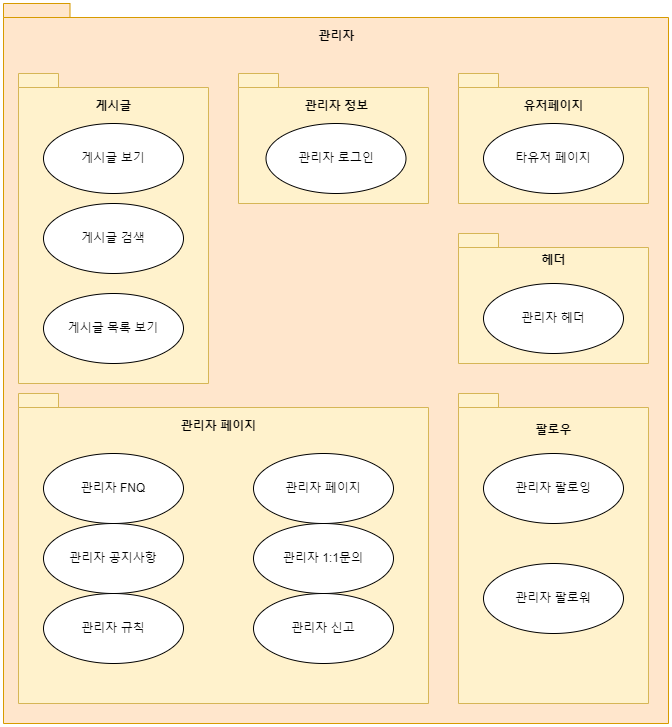

The diagram above was exported from draw.io. Its source (the exported page's mxGraphModel, read from the mxfile embedded in the PNG):
<mxGraphModel dx="1102" dy="1030" grid="1" gridSize="10" guides="1" tooltips="1" connect="1" arrows="1" fold="1" page="1" pageScale="1" pageWidth="827" pageHeight="1169" math="0" shadow="0">
  <root>
    <mxCell id="0" />
    <mxCell id="1" parent="0" />
    <mxCell id="jaPT4qj_suAGyJc6VyWG-1" value="" style="shape=folder;fontStyle=1;spacingTop=10;tabWidth=40;tabHeight=14;tabPosition=left;html=1;whiteSpace=wrap;fillColor=#ffe6cc;strokeColor=#d79b00;" parent="1" vertex="1">
      <mxGeometry x="55" y="110" width="665" height="720" as="geometry" />
    </mxCell>
    <mxCell id="jaPT4qj_suAGyJc6VyWG-2" value="관리자" style="text;align=center;fontStyle=1;verticalAlign=middle;spacingLeft=3;spacingRight=3;strokeColor=none;rotatable=0;points=[[0,0.5],[1,0.5]];portConstraint=eastwest;html=1;" parent="1" vertex="1">
      <mxGeometry x="347.5" y="130" width="80" height="26" as="geometry" />
    </mxCell>
    <mxCell id="jaPT4qj_suAGyJc6VyWG-3" value="" style="shape=folder;fontStyle=1;spacingTop=10;tabWidth=40;tabHeight=14;tabPosition=left;html=1;whiteSpace=wrap;fillColor=#fff2cc;strokeColor=#d6b656;" parent="1" vertex="1">
      <mxGeometry x="70" y="180" width="190" height="310" as="geometry" />
    </mxCell>
    <mxCell id="jaPT4qj_suAGyJc6VyWG-4" value="게시글" style="text;align=center;fontStyle=1;verticalAlign=middle;spacingLeft=3;spacingRight=3;strokeColor=none;rotatable=0;points=[[0,0.5],[1,0.5]];portConstraint=eastwest;html=1;" parent="1" vertex="1">
      <mxGeometry x="125" y="200" width="80" height="26" as="geometry" />
    </mxCell>
    <mxCell id="jaPT4qj_suAGyJc6VyWG-6" value="게시글 보기" style="ellipse;whiteSpace=wrap;html=1;" parent="1" vertex="1">
      <mxGeometry x="95" y="230" width="140" height="70" as="geometry" />
    </mxCell>
    <mxCell id="jaPT4qj_suAGyJc6VyWG-7" value="게시글 검색" style="ellipse;whiteSpace=wrap;html=1;" parent="1" vertex="1">
      <mxGeometry x="95" y="310" width="140" height="70" as="geometry" />
    </mxCell>
    <mxCell id="jaPT4qj_suAGyJc6VyWG-9" value="" style="shape=folder;fontStyle=1;spacingTop=10;tabWidth=40;tabHeight=14;tabPosition=left;html=1;whiteSpace=wrap;fillColor=#fff2cc;strokeColor=#d6b656;" parent="1" vertex="1">
      <mxGeometry x="510" y="340" width="190" height="130" as="geometry" />
    </mxCell>
    <mxCell id="jaPT4qj_suAGyJc6VyWG-10" value="헤더" style="text;align=center;fontStyle=1;verticalAlign=middle;spacingLeft=3;spacingRight=3;strokeColor=none;rotatable=0;points=[[0,0.5],[1,0.5]];portConstraint=eastwest;html=1;" parent="1" vertex="1">
      <mxGeometry x="565" y="354" width="80" height="26" as="geometry" />
    </mxCell>
    <mxCell id="jaPT4qj_suAGyJc6VyWG-11" value="관리자 헤더" style="ellipse;whiteSpace=wrap;html=1;" parent="1" vertex="1">
      <mxGeometry x="535" y="390" width="140" height="70" as="geometry" />
    </mxCell>
    <mxCell id="jaPT4qj_suAGyJc6VyWG-12" value="" style="shape=folder;fontStyle=1;spacingTop=10;tabWidth=40;tabHeight=14;tabPosition=left;html=1;whiteSpace=wrap;fillColor=#fff2cc;strokeColor=#d6b656;" parent="1" vertex="1">
      <mxGeometry x="510" y="180" width="190" height="130" as="geometry" />
    </mxCell>
    <mxCell id="jaPT4qj_suAGyJc6VyWG-13" value="유저페이지" style="text;align=center;fontStyle=1;verticalAlign=middle;spacingLeft=3;spacingRight=3;strokeColor=none;rotatable=0;points=[[0,0.5],[1,0.5]];portConstraint=eastwest;html=1;" parent="1" vertex="1">
      <mxGeometry x="565" y="200" width="80" height="26" as="geometry" />
    </mxCell>
    <mxCell id="jaPT4qj_suAGyJc6VyWG-14" value="타유저 페이지" style="ellipse;whiteSpace=wrap;html=1;" parent="1" vertex="1">
      <mxGeometry x="535" y="230" width="140" height="70" as="geometry" />
    </mxCell>
    <mxCell id="jaPT4qj_suAGyJc6VyWG-17" value="" style="shape=folder;fontStyle=1;spacingTop=10;tabWidth=40;tabHeight=14;tabPosition=left;html=1;whiteSpace=wrap;fillColor=#fff2cc;strokeColor=#d6b656;" parent="1" vertex="1">
      <mxGeometry x="70" y="500" width="410" height="310" as="geometry" />
    </mxCell>
    <mxCell id="jaPT4qj_suAGyJc6VyWG-19" value="관리자 FNQ" style="ellipse;whiteSpace=wrap;html=1;" parent="1" vertex="1">
      <mxGeometry x="95" y="560" width="140" height="70" as="geometry" />
    </mxCell>
    <mxCell id="jaPT4qj_suAGyJc6VyWG-20" value="관리자 공지사항" style="ellipse;whiteSpace=wrap;html=1;" parent="1" vertex="1">
      <mxGeometry x="95" y="630" width="140" height="70" as="geometry" />
    </mxCell>
    <mxCell id="jaPT4qj_suAGyJc6VyWG-21" value="관리자 규칙" style="ellipse;whiteSpace=wrap;html=1;" parent="1" vertex="1">
      <mxGeometry x="95" y="700" width="140" height="70" as="geometry" />
    </mxCell>
    <mxCell id="jaPT4qj_suAGyJc6VyWG-22" value="" style="shape=folder;fontStyle=1;spacingTop=10;tabWidth=40;tabHeight=14;tabPosition=left;html=1;whiteSpace=wrap;fillColor=#fff2cc;strokeColor=#d6b656;" parent="1" vertex="1">
      <mxGeometry x="510" y="500" width="190" height="310" as="geometry" />
    </mxCell>
    <mxCell id="jaPT4qj_suAGyJc6VyWG-23" value="팔로우" style="text;align=center;fontStyle=1;verticalAlign=middle;spacingLeft=3;spacingRight=3;strokeColor=none;rotatable=0;points=[[0,0.5],[1,0.5]];portConstraint=eastwest;html=1;" parent="1" vertex="1">
      <mxGeometry x="565" y="523.5" width="80" height="26" as="geometry" />
    </mxCell>
    <mxCell id="jaPT4qj_suAGyJc6VyWG-24" value="게시글 목록 보기" style="ellipse;whiteSpace=wrap;html=1;" parent="1" vertex="1">
      <mxGeometry x="95" y="400" width="140" height="70" as="geometry" />
    </mxCell>
    <mxCell id="jaPT4qj_suAGyJc6VyWG-26" value="관리자 페이지" style="text;align=center;fontStyle=1;verticalAlign=middle;spacingLeft=3;spacingRight=3;strokeColor=none;rotatable=0;points=[[0,0.5],[1,0.5]];portConstraint=eastwest;html=1;" parent="1" vertex="1">
      <mxGeometry x="230" y="520" width="80" height="26" as="geometry" />
    </mxCell>
    <mxCell id="Uzv2qHo697mmQ777wKhK-1" value="관리자 페이지" style="ellipse;whiteSpace=wrap;html=1;" parent="1" vertex="1">
      <mxGeometry x="305" y="560" width="140" height="70" as="geometry" />
    </mxCell>
    <mxCell id="Uzv2qHo697mmQ777wKhK-2" value="관리자 1:1문의" style="ellipse;whiteSpace=wrap;html=1;" parent="1" vertex="1">
      <mxGeometry x="305" y="630" width="140" height="70" as="geometry" />
    </mxCell>
    <mxCell id="Uzv2qHo697mmQ777wKhK-3" value="관리자 신고" style="ellipse;whiteSpace=wrap;html=1;" parent="1" vertex="1">
      <mxGeometry x="305" y="700" width="140" height="70" as="geometry" />
    </mxCell>
    <mxCell id="aoJ7tAqQVhRBhTtce6Ro-1" value="관리자 팔로잉" style="ellipse;whiteSpace=wrap;html=1;" vertex="1" parent="1">
      <mxGeometry x="535" y="560" width="140" height="70" as="geometry" />
    </mxCell>
    <mxCell id="aoJ7tAqQVhRBhTtce6Ro-3" value="관리자 팔로워" style="ellipse;whiteSpace=wrap;html=1;" vertex="1" parent="1">
      <mxGeometry x="535" y="670" width="140" height="70" as="geometry" />
    </mxCell>
    <mxCell id="aoJ7tAqQVhRBhTtce6Ro-4" value="" style="shape=folder;fontStyle=1;spacingTop=10;tabWidth=40;tabHeight=14;tabPosition=left;html=1;whiteSpace=wrap;fillColor=#fff2cc;strokeColor=#d6b656;" vertex="1" parent="1">
      <mxGeometry x="290" y="180" width="190" height="130" as="geometry" />
    </mxCell>
    <mxCell id="aoJ7tAqQVhRBhTtce6Ro-5" value="관리자 정보" style="text;align=center;fontStyle=1;verticalAlign=middle;spacingLeft=3;spacingRight=3;strokeColor=none;rotatable=0;points=[[0,0.5],[1,0.5]];portConstraint=eastwest;html=1;" vertex="1" parent="1">
      <mxGeometry x="347.5" y="200" width="80" height="26" as="geometry" />
    </mxCell>
    <mxCell id="aoJ7tAqQVhRBhTtce6Ro-6" value="관리자 로그인" style="ellipse;whiteSpace=wrap;html=1;" vertex="1" parent="1">
      <mxGeometry x="317.5" y="230" width="140" height="70" as="geometry" />
    </mxCell>
  </root>
</mxGraphModel>